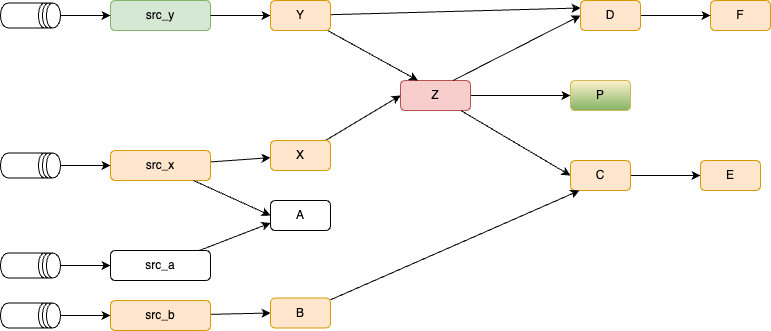

The diagram above was exported from draw.io. Its source (the exported page's mxGraphModel, read from the mxfile embedded in the PNG):
<mxGraphModel dx="1476" dy="710" grid="1" gridSize="10" guides="1" tooltips="1" connect="1" arrows="1" fold="1" page="1" pageScale="1" pageWidth="850" pageHeight="1100" math="0" shadow="0">
  <root>
    <mxCell id="0" />
    <mxCell id="1" parent="0" />
    <mxCell id="18" value="src_a" style="rounded=1;whiteSpace=wrap;html=1;" parent="1" vertex="1">
      <mxGeometry x="-400" y="530" width="100" height="30" as="geometry" />
    </mxCell>
    <mxCell id="59" style="edgeStyle=none;html=1;" parent="1" source="21" target="58" edge="1">
      <mxGeometry relative="1" as="geometry" />
    </mxCell>
    <mxCell id="21" value="src_x" style="rounded=1;whiteSpace=wrap;html=1;fillColor=#ffe6cc;strokeColor=#d79b00;" parent="1" vertex="1">
      <mxGeometry x="-400" y="430" width="100" height="30" as="geometry" />
    </mxCell>
    <mxCell id="23" value="src_y" style="rounded=1;whiteSpace=wrap;html=1;fillColor=#d5e8d4;strokeColor=#82b366;" parent="1" vertex="1">
      <mxGeometry x="-400" y="280" width="100" height="30" as="geometry" />
    </mxCell>
    <mxCell id="55" style="edgeStyle=none;html=1;" parent="1" source="25" target="54" edge="1">
      <mxGeometry relative="1" as="geometry" />
    </mxCell>
    <mxCell id="25" value="Z" style="rounded=1;whiteSpace=wrap;html=1;fillColor=#f8cecc;strokeColor=#b85450;" parent="1" vertex="1">
      <mxGeometry x="-110" y="360" width="70" height="30" as="geometry" />
    </mxCell>
    <mxCell id="26" style="edgeStyle=none;html=1;entryX=0;entryY=0.5;entryDx=0;entryDy=0;exitX=1;exitY=0.5;exitDx=0;exitDy=0;" parent="1" source="50" target="29" edge="1">
      <mxGeometry relative="1" as="geometry">
        <mxPoint x="110" y="432.5" as="sourcePoint" />
      </mxGeometry>
    </mxCell>
    <mxCell id="29" value="E" style="rounded=1;whiteSpace=wrap;html=1;fillColor=#ffe6cc;strokeColor=#d79b00;" parent="1" vertex="1">
      <mxGeometry x="190" y="440" width="60" height="30" as="geometry" />
    </mxCell>
    <mxCell id="31" value="F" style="rounded=1;whiteSpace=wrap;html=1;fillColor=#ffe6cc;strokeColor=#d79b00;" parent="1" vertex="1">
      <mxGeometry x="200" y="280" width="60" height="30" as="geometry" />
    </mxCell>
    <mxCell id="33" value="" style="edgeStyle=none;html=1;entryX=0;entryY=0.5;entryDx=0;entryDy=0;" parent="1" source="23" target="48" edge="1">
      <mxGeometry relative="1" as="geometry">
        <mxPoint x="-285" y="357" as="sourcePoint" />
        <mxPoint x="-220" y="290" as="targetPoint" />
      </mxGeometry>
    </mxCell>
    <mxCell id="35" value="" style="edgeStyle=none;html=1;entryX=0;entryY=0.5;entryDx=0;entryDy=0;" parent="1" source="21" target="57" edge="1">
      <mxGeometry relative="1" as="geometry">
        <mxPoint x="-285" y="440" as="sourcePoint" />
        <mxPoint x="-235" y="439.23076923076917" as="targetPoint" />
      </mxGeometry>
    </mxCell>
    <mxCell id="39" value="" style="edgeStyle=none;html=1;entryX=0;entryY=0.75;entryDx=0;entryDy=0;" parent="1" source="18" target="57" edge="1">
      <mxGeometry relative="1" as="geometry">
        <mxPoint x="-285" y="543" as="sourcePoint" />
        <mxPoint x="-235" y="543.0769230769231" as="targetPoint" />
      </mxGeometry>
    </mxCell>
    <mxCell id="41" value="" style="edgeStyle=none;html=1;entryX=0;entryY=0.5;entryDx=0;entryDy=0;" parent="1" source="25" target="50" edge="1">
      <mxGeometry relative="1" as="geometry">
        <mxPoint x="5" y="334" as="sourcePoint" />
        <mxPoint x="59" y="335" as="targetPoint" />
      </mxGeometry>
    </mxCell>
    <mxCell id="45" value="" style="edgeStyle=none;html=1;entryX=0;entryY=0.5;entryDx=0;entryDy=0;exitX=0.75;exitY=0;exitDx=0;exitDy=0;" parent="1" source="25" target="51" edge="1">
      <mxGeometry relative="1" as="geometry">
        <mxPoint x="5" y="445" as="sourcePoint" />
        <mxPoint x="55" y="445" as="targetPoint" />
      </mxGeometry>
    </mxCell>
    <mxCell id="49" style="edgeStyle=none;html=1;entryX=0.25;entryY=0;entryDx=0;entryDy=0;" parent="1" source="48" target="25" edge="1">
      <mxGeometry relative="1" as="geometry" />
    </mxCell>
    <mxCell id="61" style="edgeStyle=none;html=1;entryX=0;entryY=0.25;entryDx=0;entryDy=0;" parent="1" source="48" target="51" edge="1">
      <mxGeometry relative="1" as="geometry">
        <mxPoint x="60" y="270" as="targetPoint" />
      </mxGeometry>
    </mxCell>
    <mxCell id="48" value="Y" style="rounded=1;whiteSpace=wrap;html=1;fillColor=#ffe6cc;strokeColor=#d79b00;" parent="1" vertex="1">
      <mxGeometry x="-240" y="280" width="60" height="30" as="geometry" />
    </mxCell>
    <mxCell id="50" value="C" style="rounded=1;whiteSpace=wrap;html=1;fillColor=#ffe6cc;strokeColor=#d79b00;" parent="1" vertex="1">
      <mxGeometry x="60" y="440" width="60" height="30" as="geometry" />
    </mxCell>
    <mxCell id="53" style="edgeStyle=none;html=1;exitX=1;exitY=0.5;exitDx=0;exitDy=0;entryX=0;entryY=0.5;entryDx=0;entryDy=0;" parent="1" source="51" target="31" edge="1">
      <mxGeometry relative="1" as="geometry" />
    </mxCell>
    <mxCell id="51" value="D" style="rounded=1;whiteSpace=wrap;html=1;fillColor=#ffe6cc;strokeColor=#d79b00;" parent="1" vertex="1">
      <mxGeometry x="70" y="280" width="60" height="30" as="geometry" />
    </mxCell>
    <mxCell id="54" value="P" style="rounded=1;whiteSpace=wrap;html=1;fillColor=#fff2cc;strokeColor=#d6b656;gradientColor=#82B366;" parent="1" vertex="1">
      <mxGeometry x="60" y="360" width="60" height="30" as="geometry" />
    </mxCell>
    <mxCell id="57" value="A" style="rounded=1;whiteSpace=wrap;html=1;" parent="1" vertex="1">
      <mxGeometry x="-240" y="480" width="60" height="30" as="geometry" />
    </mxCell>
    <mxCell id="60" style="edgeStyle=none;html=1;entryX=0;entryY=0.5;entryDx=0;entryDy=0;" parent="1" source="58" target="25" edge="1">
      <mxGeometry relative="1" as="geometry" />
    </mxCell>
    <mxCell id="58" value="X" style="rounded=1;whiteSpace=wrap;html=1;fillColor=#ffe6cc;strokeColor=#d79b00;" parent="1" vertex="1">
      <mxGeometry x="-240" y="420" width="60" height="30" as="geometry" />
    </mxCell>
    <mxCell id="67" style="edgeStyle=none;html=1;entryX=0;entryY=0.5;entryDx=0;entryDy=0;" parent="1" source="62" target="23" edge="1">
      <mxGeometry relative="1" as="geometry" />
    </mxCell>
    <mxCell id="62" value="" style="shape=datastore;whiteSpace=wrap;html=1;direction=south;" parent="1" vertex="1">
      <mxGeometry x="-510" y="282.5" width="60" height="25" as="geometry" />
    </mxCell>
    <mxCell id="66" style="edgeStyle=none;html=1;entryX=0;entryY=0.5;entryDx=0;entryDy=0;" parent="1" source="63" target="21" edge="1">
      <mxGeometry relative="1" as="geometry" />
    </mxCell>
    <mxCell id="63" value="" style="shape=datastore;whiteSpace=wrap;html=1;direction=south;" parent="1" vertex="1">
      <mxGeometry x="-510" y="432.5" width="60" height="25" as="geometry" />
    </mxCell>
    <mxCell id="65" style="edgeStyle=none;html=1;entryX=0;entryY=0.5;entryDx=0;entryDy=0;" parent="1" source="64" target="18" edge="1">
      <mxGeometry relative="1" as="geometry" />
    </mxCell>
    <mxCell id="64" value="" style="shape=datastore;whiteSpace=wrap;html=1;direction=south;" parent="1" vertex="1">
      <mxGeometry x="-510" y="532.5" width="60" height="25" as="geometry" />
    </mxCell>
    <mxCell id="68" value="B" style="rounded=1;whiteSpace=wrap;html=1;fillColor=#ffe6cc;strokeColor=#d79b00;" parent="1" vertex="1">
      <mxGeometry x="-240" y="577.5" width="60" height="30" as="geometry" />
    </mxCell>
    <mxCell id="69" style="edgeStyle=none;html=1;entryX=0.15;entryY=1;entryDx=0;entryDy=0;entryPerimeter=0;" parent="1" source="68" target="50" edge="1">
      <mxGeometry relative="1" as="geometry" />
    </mxCell>
    <mxCell id="71" style="edgeStyle=none;html=1;entryX=0;entryY=0.5;entryDx=0;entryDy=0;" parent="1" source="70" target="68" edge="1">
      <mxGeometry relative="1" as="geometry" />
    </mxCell>
    <mxCell id="70" value="src_b" style="rounded=1;whiteSpace=wrap;html=1;fillColor=#ffe6cc;strokeColor=#d79b00;" parent="1" vertex="1">
      <mxGeometry x="-400" y="580" width="100" height="30" as="geometry" />
    </mxCell>
    <mxCell id="73" style="edgeStyle=none;html=1;" parent="1" source="72" target="70" edge="1">
      <mxGeometry relative="1" as="geometry" />
    </mxCell>
    <mxCell id="72" value="" style="shape=datastore;whiteSpace=wrap;html=1;direction=south;" parent="1" vertex="1">
      <mxGeometry x="-510" y="582.5" width="60" height="25" as="geometry" />
    </mxCell>
  </root>
</mxGraphModel>